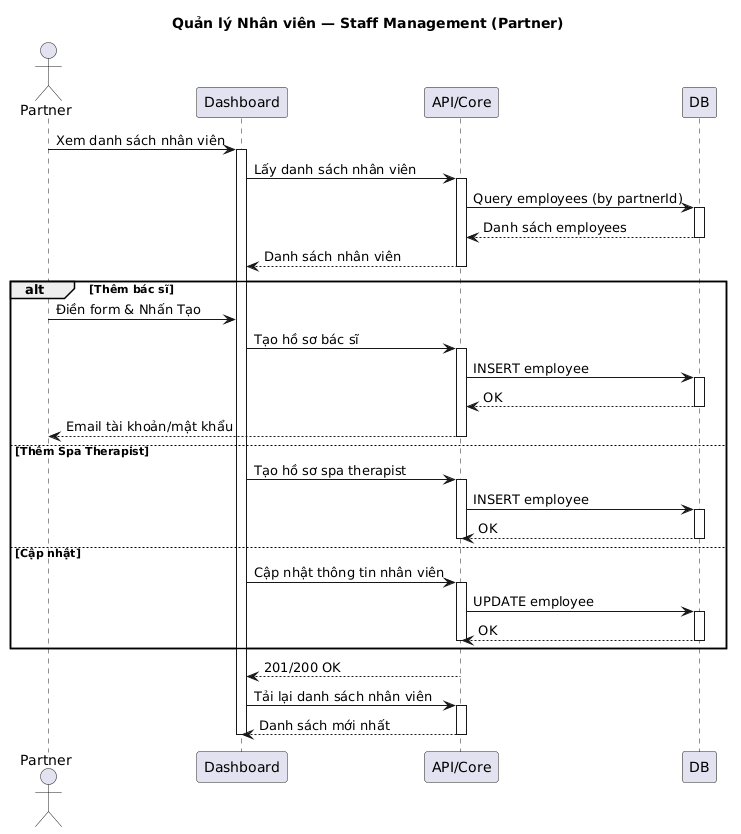

The diagram above was rendered by PlantUML. Its source (embedded in the PNG):
@startuml
skinparam responseMessageBelowArrow true
title Quản lý Nhân viên — Staff Management (Partner)

actor Partner
participant Dashboard
participant "API/Core" as Core
participant DB

Partner -> Dashboard: Xem danh sách nhân viên
activate Dashboard
Dashboard -> Core: Lấy danh sách nhân viên
activate Core
Core -> DB: Query employees (by partnerId)
activate DB
DB --> Core: Danh sách employees
deactivate DB
Core --> Dashboard: Danh sách nhân viên
deactivate Core

alt Thêm bác sĩ
  Partner -> Dashboard: Điền form & Nhấn Tạo
  Dashboard -> Core: Tạo hồ sơ bác sĩ
  activate Core
  Core -> DB: INSERT employee
  activate DB
  DB --> Core: OK
  deactivate DB
  Core --> Partner: Email tài khoản/mật khẩu
  deactivate Core
else Thêm Spa Therapist
  Dashboard -> Core: Tạo hồ sơ spa therapist
  activate Core
  Core -> DB: INSERT employee
  activate DB
  DB --> Core: OK
  deactivate DB
  deactivate Core
else Cập nhật
  Dashboard -> Core: Cập nhật thông tin nhân viên
  activate Core
  Core -> DB: UPDATE employee
  activate DB
  DB --> Core: OK
  deactivate DB
  deactivate Core
end

Core --> Dashboard: 201/200 OK
Dashboard -> Core: Tải lại danh sách nhân viên
activate Core
Core --> Dashboard: Danh sách mới nhất
deactivate Core
deactivate Dashboard
@enduml